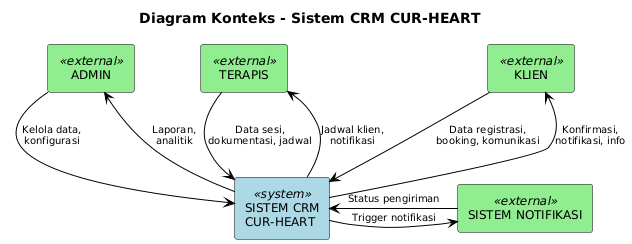

The diagram above was rendered by PlantUML. Its source (embedded in the PNG):
@startuml
skinparam rectangle {
    BackgroundColor<<system>> LightBlue
    BackgroundColor<<external>> LightGreen
    BorderColor Black
    FontSize 12
}

skinparam arrow {
    Color Black
    FontSize 10
}

title Diagram Konteks - Sistem CRM CUR-HEART

rectangle "KLIEN" as client <<external>>

rectangle "TERAPIS" as therapist <<external>>

rectangle "ADMIN" as admin <<external>>

rectangle "SISTEM NOTIFIKASI" as notification <<external>>

rectangle "SISTEM CRM\nCUR-HEART" as system <<system>>

client -down-> system : Data registrasi,\nbooking, komunikasi
system -up-> client : Konfirmasi,\nnotifikasi, info

therapist -down-> system : Data sesi,\ndokumentasi, jadwal
system -up-> therapist : Jadwal klien,\nnotifikasi

admin -down-> system : Kelola data,\nkonfigurasi
system -up-> admin : Laporan,\nanalitik

system -right-> notification : Trigger notifikasi
notification -left-> system : Status pengiriman
@enduml